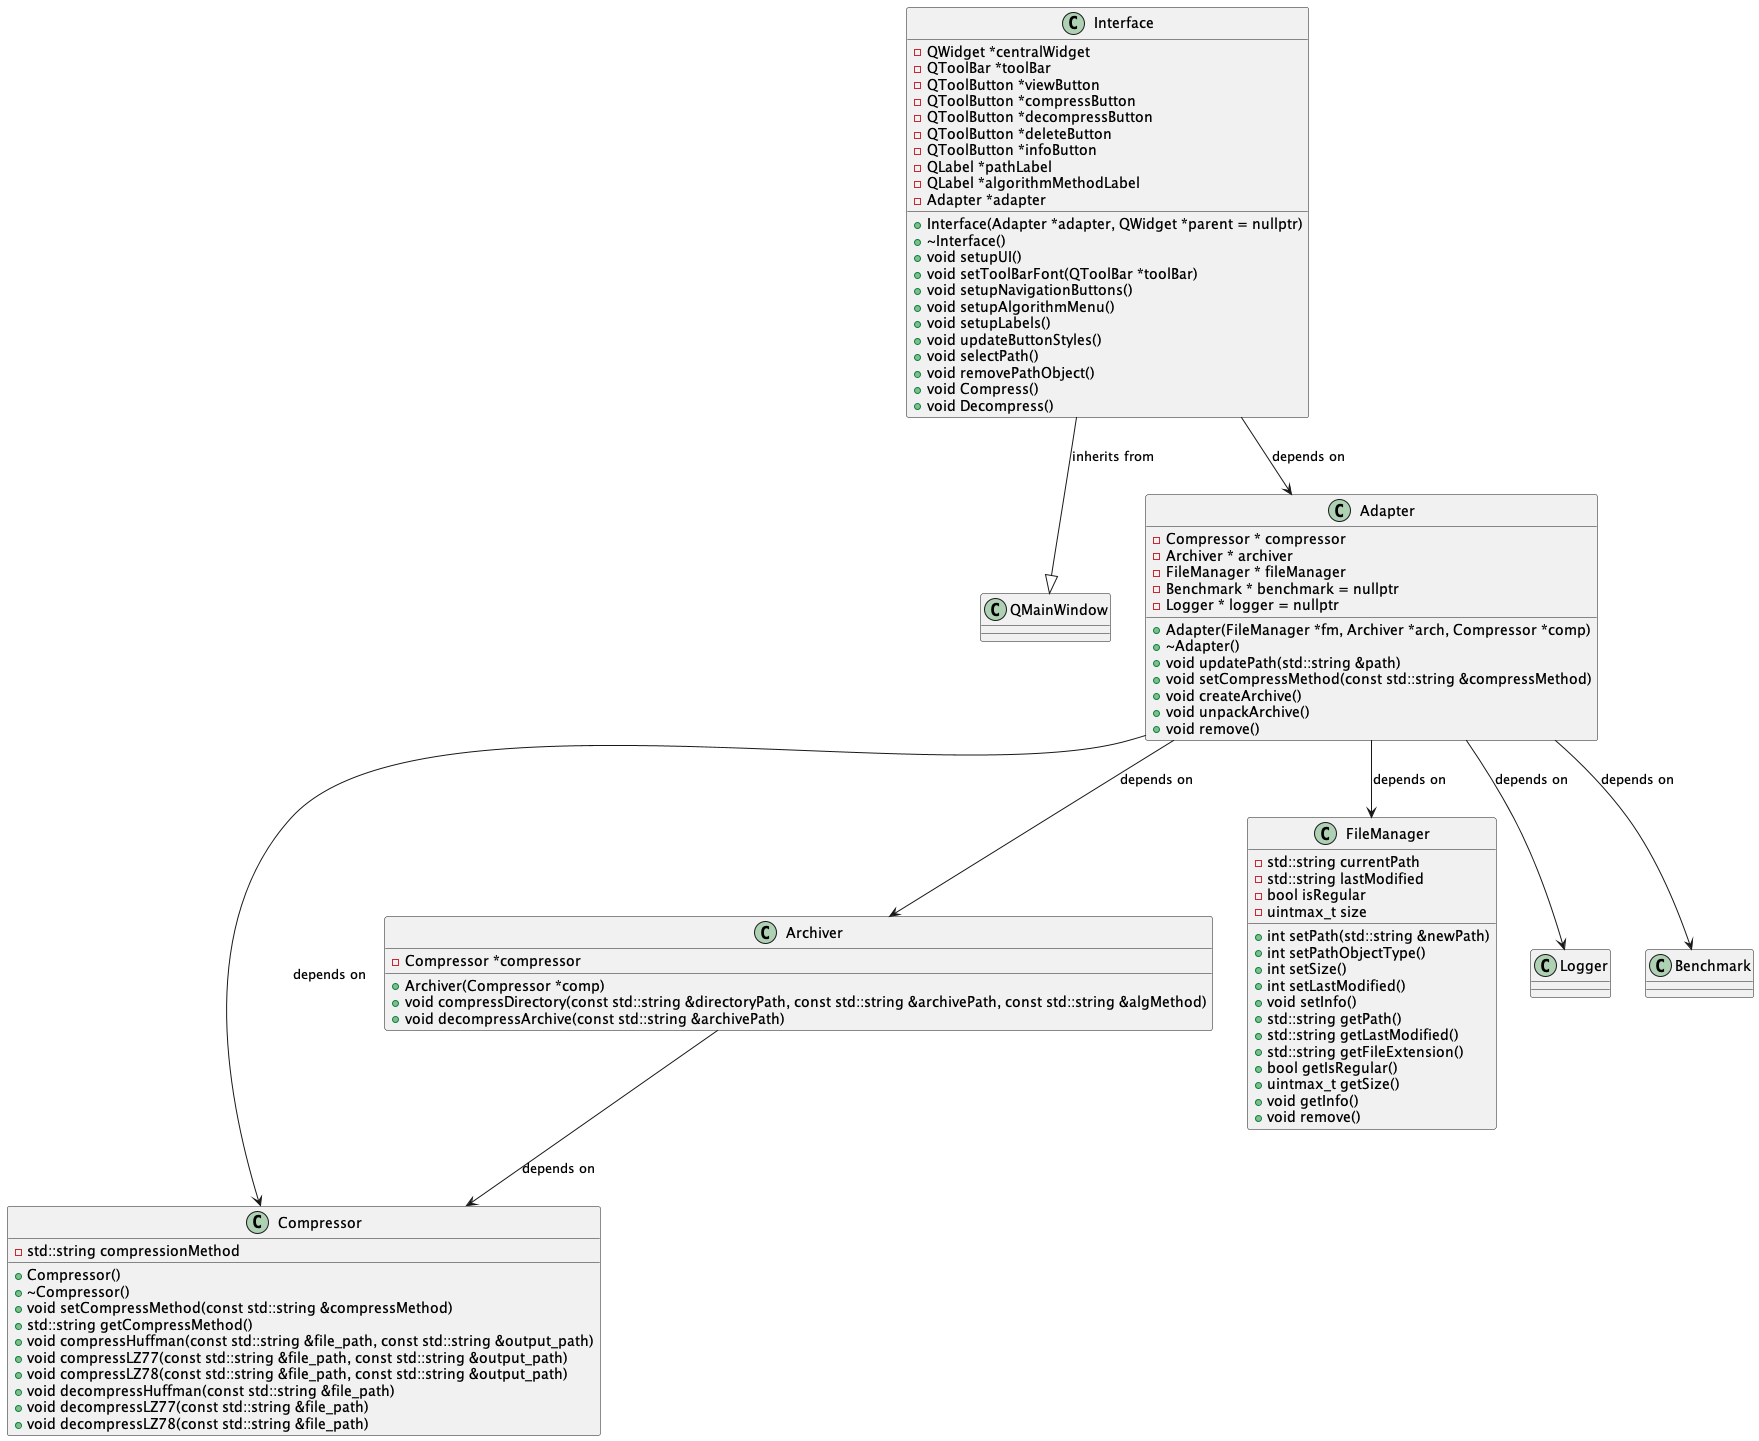

The diagram above was rendered by PlantUML. Its source (embedded in the PNG):
@startuml

class Interface {
    - QWidget *centralWidget
    - QToolBar *toolBar
    - QToolButton *viewButton
    - QToolButton *compressButton
    - QToolButton *decompressButton
    - QToolButton *deleteButton
    - QToolButton *infoButton
    - QLabel *pathLabel
    - QLabel *algorithmMethodLabel
    - Adapter *adapter

    + Interface(Adapter *adapter, QWidget *parent = nullptr)
    + ~Interface()
    + void setupUI()
    + void setToolBarFont(QToolBar *toolBar)
    + void setupNavigationButtons()
    + void setupAlgorithmMenu()
    + void setupLabels()
    + void updateButtonStyles()
    + void selectPath()
    + void removePathObject()
    + void Compress()
    + void Decompress()
}


Interface --|> QMainWindow : inherits from
Interface --> Adapter : depends on


class Adapter {
    - Compressor * compressor
    - Archiver * archiver
    - FileManager * fileManager
    - Benchmark * benchmark = nullptr
    - Logger * logger = nullptr

    + Adapter(FileManager *fm, Archiver *arch, Compressor *comp)
    + ~Adapter()
    + void updatePath(std::string &path)
    + void setCompressMethod(const std::string &compressMethod)
    + void createArchive()
    + void unpackArchive()
    + void remove()
}


Adapter --> Compressor : depends on
Adapter --> Archiver : depends on
Adapter --> FileManager : depends on
Adapter --> Logger : depends on
Adapter --> Benchmark : depends on


class FileManager {
    - std::string currentPath
    - std::string lastModified
    - bool isRegular
    - uintmax_t size

    + int setPath(std::string &newPath)
    + int setPathObjectType()
    + int setSize()
    + int setLastModified()
    + void setInfo()
    + std::string getPath()
    + std::string getLastModified()
    + std::string getFileExtension()
    + bool getIsRegular()
    + uintmax_t getSize()
    + void getInfo()
    + void remove()
}


class Compressor {
    - std::string compressionMethod

    + Compressor()
    + ~Compressor()
    + void setCompressMethod(const std::string &compressMethod)
    + std::string getCompressMethod()
    + void compressHuffman(const std::string &file_path, const std::string &output_path)
    + void compressLZ77(const std::string &file_path, const std::string &output_path)
    + void compressLZ78(const std::string &file_path, const std::string &output_path)
    + void decompressHuffman(const std::string &file_path)
    + void decompressLZ77(const std::string &file_path)
    + void decompressLZ78(const std::string &file_path)
}


class Archiver {
    - Compressor *compressor

    + Archiver(Compressor *comp)
    + void compressDirectory(const std::string &directoryPath, const std::string &archivePath, const std::string &algMethod)
    + void decompressArchive(const std::string &archivePath)
}


Archiver --> Compressor : depends on


@enduml